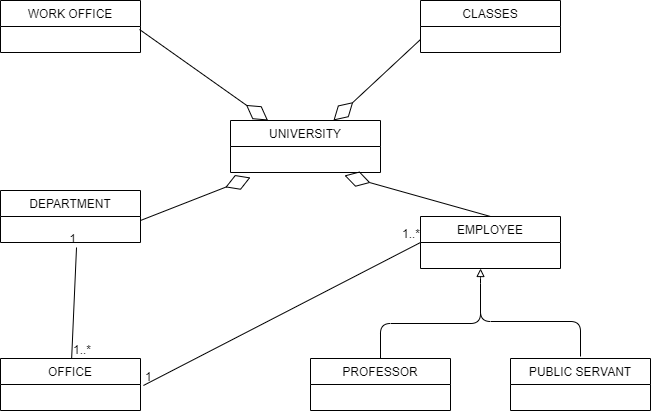

The diagram above was exported from draw.io. Its source (the exported page's mxGraphModel, read from the mxfile embedded in the PNG):
<mxGraphModel dx="868" dy="393" grid="1" gridSize="10" guides="1" tooltips="1" connect="1" arrows="1" fold="1" page="1" pageScale="1" pageWidth="827" pageHeight="1169" math="0" shadow="0">
  <root>
    <mxCell id="0" />
    <mxCell id="1" parent="0" />
    <mxCell id="QZWGeAyEBfF9yBMoM4d6-32" value="" style="edgeStyle=elbowEdgeStyle;elbow=vertical;endArrow=none;html=1;endFill=0;exitX=0.5;exitY=0;exitDx=0;exitDy=0;" parent="1" edge="1">
      <mxGeometry width="50" height="50" relative="1" as="geometry">
        <mxPoint x="720" y="456" as="sourcePoint" />
        <mxPoint x="620" y="386" as="targetPoint" />
      </mxGeometry>
    </mxCell>
    <mxCell id="QZWGeAyEBfF9yBMoM4d6-5" value="UNIVERSITY" style="swimlane;fontStyle=0;childLayout=stackLayout;horizontal=1;startSize=26;fillColor=none;horizontalStack=0;resizeParent=1;resizeParentMax=0;resizeLast=0;collapsible=1;marginBottom=0;" parent="1" vertex="1">
      <mxGeometry x="370" y="220" width="150" height="52" as="geometry" />
    </mxCell>
    <mxCell id="QZWGeAyEBfF9yBMoM4d6-6" value="  " style="text;strokeColor=none;fillColor=none;align=left;verticalAlign=top;spacingLeft=4;spacingRight=4;overflow=hidden;rotatable=0;points=[[0,0.5],[1,0.5]];portConstraint=eastwest;" parent="QZWGeAyEBfF9yBMoM4d6-5" vertex="1">
      <mxGeometry y="26" width="150" height="26" as="geometry" />
    </mxCell>
    <mxCell id="QZWGeAyEBfF9yBMoM4d6-10" value="DEPARTMENT" style="swimlane;fontStyle=0;childLayout=stackLayout;horizontal=1;startSize=26;fillColor=none;horizontalStack=0;resizeParent=1;resizeParentMax=0;resizeLast=0;collapsible=1;marginBottom=0;" parent="1" vertex="1">
      <mxGeometry x="140" y="290" width="140" height="52" as="geometry" />
    </mxCell>
    <mxCell id="QZWGeAyEBfF9yBMoM4d6-11" value="  " style="text;strokeColor=none;fillColor=none;align=left;verticalAlign=top;spacingLeft=4;spacingRight=4;overflow=hidden;rotatable=0;points=[[0,0.5],[1,0.5]];portConstraint=eastwest;" parent="QZWGeAyEBfF9yBMoM4d6-10" vertex="1">
      <mxGeometry y="26" width="140" height="26" as="geometry" />
    </mxCell>
    <mxCell id="QZWGeAyEBfF9yBMoM4d6-12" value="WORK OFFICE" style="swimlane;fontStyle=0;childLayout=stackLayout;horizontal=1;startSize=26;fillColor=none;horizontalStack=0;resizeParent=1;resizeParentMax=0;resizeLast=0;collapsible=1;marginBottom=0;" parent="1" vertex="1">
      <mxGeometry x="140" y="100" width="140" height="52" as="geometry" />
    </mxCell>
    <mxCell id="QZWGeAyEBfF9yBMoM4d6-13" value="  " style="text;strokeColor=none;fillColor=none;align=left;verticalAlign=top;spacingLeft=4;spacingRight=4;overflow=hidden;rotatable=0;points=[[0,0.5],[1,0.5]];portConstraint=eastwest;" parent="QZWGeAyEBfF9yBMoM4d6-12" vertex="1">
      <mxGeometry y="26" width="140" height="26" as="geometry" />
    </mxCell>
    <mxCell id="QZWGeAyEBfF9yBMoM4d6-14" value="CLASSES" style="swimlane;fontStyle=0;childLayout=stackLayout;horizontal=1;startSize=26;fillColor=none;horizontalStack=0;resizeParent=1;resizeParentMax=0;resizeLast=0;collapsible=1;marginBottom=0;" parent="1" vertex="1">
      <mxGeometry x="560" y="100" width="140" height="52" as="geometry" />
    </mxCell>
    <mxCell id="QZWGeAyEBfF9yBMoM4d6-15" value="  " style="text;strokeColor=none;fillColor=none;align=left;verticalAlign=top;spacingLeft=4;spacingRight=4;overflow=hidden;rotatable=0;points=[[0,0.5],[1,0.5]];portConstraint=eastwest;" parent="QZWGeAyEBfF9yBMoM4d6-14" vertex="1">
      <mxGeometry y="26" width="140" height="26" as="geometry" />
    </mxCell>
    <mxCell id="QZWGeAyEBfF9yBMoM4d6-16" value="OFFICE" style="swimlane;fontStyle=0;childLayout=stackLayout;horizontal=1;startSize=26;fillColor=none;horizontalStack=0;resizeParent=1;resizeParentMax=0;resizeLast=0;collapsible=1;marginBottom=0;" parent="1" vertex="1">
      <mxGeometry x="140" y="458" width="140" height="52" as="geometry" />
    </mxCell>
    <mxCell id="QZWGeAyEBfF9yBMoM4d6-17" value="  " style="text;strokeColor=none;fillColor=none;align=left;verticalAlign=top;spacingLeft=4;spacingRight=4;overflow=hidden;rotatable=0;points=[[0,0.5],[1,0.5]];portConstraint=eastwest;" parent="QZWGeAyEBfF9yBMoM4d6-16" vertex="1">
      <mxGeometry y="26" width="140" height="26" as="geometry" />
    </mxCell>
    <mxCell id="QZWGeAyEBfF9yBMoM4d6-19" value="EMPLOYEE" style="swimlane;fontStyle=0;childLayout=stackLayout;horizontal=1;startSize=26;fillColor=none;horizontalStack=0;resizeParent=1;resizeParentMax=0;resizeLast=0;collapsible=1;marginBottom=0;" parent="1" vertex="1">
      <mxGeometry x="560" y="316" width="140" height="52" as="geometry" />
    </mxCell>
    <mxCell id="QZWGeAyEBfF9yBMoM4d6-20" value="  " style="text;strokeColor=none;fillColor=none;align=left;verticalAlign=top;spacingLeft=4;spacingRight=4;overflow=hidden;rotatable=0;points=[[0,0.5],[1,0.5]];portConstraint=eastwest;" parent="QZWGeAyEBfF9yBMoM4d6-19" vertex="1">
      <mxGeometry y="26" width="140" height="26" as="geometry" />
    </mxCell>
    <mxCell id="QZWGeAyEBfF9yBMoM4d6-21" value="PUBLIC SERVANT" style="swimlane;fontStyle=0;childLayout=stackLayout;horizontal=1;startSize=26;fillColor=none;horizontalStack=0;resizeParent=1;resizeParentMax=0;resizeLast=0;collapsible=1;marginBottom=0;" parent="1" vertex="1">
      <mxGeometry x="650" y="458" width="140" height="52" as="geometry" />
    </mxCell>
    <mxCell id="QZWGeAyEBfF9yBMoM4d6-22" value="  " style="text;strokeColor=none;fillColor=none;align=left;verticalAlign=top;spacingLeft=4;spacingRight=4;overflow=hidden;rotatable=0;points=[[0,0.5],[1,0.5]];portConstraint=eastwest;" parent="QZWGeAyEBfF9yBMoM4d6-21" vertex="1">
      <mxGeometry y="26" width="140" height="26" as="geometry" />
    </mxCell>
    <mxCell id="QZWGeAyEBfF9yBMoM4d6-23" value="PROFESSOR" style="swimlane;fontStyle=0;childLayout=stackLayout;horizontal=1;startSize=26;fillColor=none;horizontalStack=0;resizeParent=1;resizeParentMax=0;resizeLast=0;collapsible=1;marginBottom=0;" parent="1" vertex="1">
      <mxGeometry x="450" y="458" width="140" height="52" as="geometry" />
    </mxCell>
    <mxCell id="QZWGeAyEBfF9yBMoM4d6-24" value="  " style="text;strokeColor=none;fillColor=none;align=left;verticalAlign=top;spacingLeft=4;spacingRight=4;overflow=hidden;rotatable=0;points=[[0,0.5],[1,0.5]];portConstraint=eastwest;" parent="QZWGeAyEBfF9yBMoM4d6-23" vertex="1">
      <mxGeometry y="26" width="140" height="26" as="geometry" />
    </mxCell>
    <mxCell id="QZWGeAyEBfF9yBMoM4d6-26" value="" style="endArrow=diamondThin;endFill=0;endSize=24;html=1;entryX=0.25;entryY=0;entryDx=0;entryDy=0;exitX=0.993;exitY=0.115;exitDx=0;exitDy=0;exitPerimeter=0;" parent="1" source="QZWGeAyEBfF9yBMoM4d6-13" target="QZWGeAyEBfF9yBMoM4d6-5" edge="1">
      <mxGeometry width="160" relative="1" as="geometry">
        <mxPoint x="280" y="140" as="sourcePoint" />
        <mxPoint x="420" y="135.5" as="targetPoint" />
      </mxGeometry>
    </mxCell>
    <mxCell id="QZWGeAyEBfF9yBMoM4d6-27" value="" style="endArrow=diamondThin;endFill=0;endSize=24;html=1;entryX=0.133;entryY=1.192;entryDx=0;entryDy=0;exitX=1;exitY=0.154;exitDx=0;exitDy=0;exitPerimeter=0;entryPerimeter=0;" parent="1" source="QZWGeAyEBfF9yBMoM4d6-11" target="QZWGeAyEBfF9yBMoM4d6-6" edge="1">
      <mxGeometry width="160" relative="1" as="geometry">
        <mxPoint x="260" y="320" as="sourcePoint" />
        <mxPoint x="370" y="407.5" as="targetPoint" />
      </mxGeometry>
    </mxCell>
    <mxCell id="QZWGeAyEBfF9yBMoM4d6-28" value="" style="endArrow=diamondThin;endFill=0;endSize=24;html=1;exitX=0;exitY=0.5;exitDx=0;exitDy=0;" parent="1" source="QZWGeAyEBfF9yBMoM4d6-15" target="QZWGeAyEBfF9yBMoM4d6-5" edge="1">
      <mxGeometry width="160" relative="1" as="geometry">
        <mxPoint x="260" y="240" as="sourcePoint" />
        <mxPoint x="370" y="327.5" as="targetPoint" />
      </mxGeometry>
    </mxCell>
    <mxCell id="QZWGeAyEBfF9yBMoM4d6-30" value="" style="endArrow=diamondThin;endFill=0;endSize=24;html=1;entryX=0.76;entryY=1.115;entryDx=0;entryDy=0;exitX=0.5;exitY=0;exitDx=0;exitDy=0;entryPerimeter=0;" parent="1" source="QZWGeAyEBfF9yBMoM4d6-19" target="QZWGeAyEBfF9yBMoM4d6-6" edge="1">
      <mxGeometry width="160" relative="1" as="geometry">
        <mxPoint x="270" y="340.004" as="sourcePoint" />
        <mxPoint x="399.95000000000005" y="286.99199999999996" as="targetPoint" />
      </mxGeometry>
    </mxCell>
    <mxCell id="QZWGeAyEBfF9yBMoM4d6-33" value="" style="edgeStyle=elbowEdgeStyle;endArrow=none;html=1;endFill=0;elbow=vertical;exitX=0.5;exitY=0;exitDx=0;exitDy=0;" parent="1" source="QZWGeAyEBfF9yBMoM4d6-23" edge="1">
      <mxGeometry width="50" height="50" relative="1" as="geometry">
        <mxPoint x="530" y="458" as="sourcePoint" />
        <mxPoint x="620" y="388" as="targetPoint" />
      </mxGeometry>
    </mxCell>
    <mxCell id="QZWGeAyEBfF9yBMoM4d6-35" value="" style="endArrow=block;endFill=0;html=1;edgeStyle=orthogonalEdgeStyle;align=left;verticalAlign=top;entryX=0.429;entryY=1;entryDx=0;entryDy=0;entryPerimeter=0;" parent="1" target="QZWGeAyEBfF9yBMoM4d6-20" edge="1">
      <mxGeometry x="-1" relative="1" as="geometry">
        <mxPoint x="620" y="388" as="sourcePoint" />
        <mxPoint x="660" y="388" as="targetPoint" />
      </mxGeometry>
    </mxCell>
    <mxCell id="QZWGeAyEBfF9yBMoM4d6-52" value="" style="endArrow=none;html=1;rounded=0;entryX=0;entryY=0.5;entryDx=0;entryDy=0;exitX=1.021;exitY=0.038;exitDx=0;exitDy=0;exitPerimeter=0;" parent="1" source="QZWGeAyEBfF9yBMoM4d6-17" target="QZWGeAyEBfF9yBMoM4d6-19" edge="1">
      <mxGeometry relative="1" as="geometry">
        <mxPoint x="330" y="330" as="sourcePoint" />
        <mxPoint x="490" y="330" as="targetPoint" />
      </mxGeometry>
    </mxCell>
    <mxCell id="QZWGeAyEBfF9yBMoM4d6-53" value="1" style="resizable=0;html=1;align=left;verticalAlign=bottom;" parent="QZWGeAyEBfF9yBMoM4d6-52" connectable="0" vertex="1">
      <mxGeometry x="-1" relative="1" as="geometry" />
    </mxCell>
    <mxCell id="QZWGeAyEBfF9yBMoM4d6-54" value="1..*" style="resizable=0;html=1;align=right;verticalAlign=bottom;" parent="QZWGeAyEBfF9yBMoM4d6-52" connectable="0" vertex="1">
      <mxGeometry x="1" relative="1" as="geometry" />
    </mxCell>
    <mxCell id="QZWGeAyEBfF9yBMoM4d6-55" value="" style="endArrow=none;html=1;rounded=0;entryX=0.543;entryY=1.192;entryDx=0;entryDy=0;entryPerimeter=0;" parent="1" source="QZWGeAyEBfF9yBMoM4d6-16" target="QZWGeAyEBfF9yBMoM4d6-11" edge="1">
      <mxGeometry relative="1" as="geometry">
        <mxPoint x="272.94000000000005" y="476.98800000000006" as="sourcePoint" />
        <mxPoint x="570" y="352" as="targetPoint" />
      </mxGeometry>
    </mxCell>
    <mxCell id="QZWGeAyEBfF9yBMoM4d6-56" value="1..*" style="resizable=0;html=1;align=left;verticalAlign=bottom;" parent="QZWGeAyEBfF9yBMoM4d6-55" connectable="0" vertex="1">
      <mxGeometry x="-1" relative="1" as="geometry" />
    </mxCell>
    <mxCell id="QZWGeAyEBfF9yBMoM4d6-57" value="1" style="resizable=0;html=1;align=right;verticalAlign=bottom;" parent="QZWGeAyEBfF9yBMoM4d6-55" connectable="0" vertex="1">
      <mxGeometry x="1" relative="1" as="geometry" />
    </mxCell>
  </root>
</mxGraphModel>